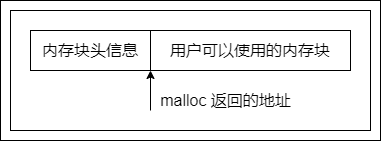

The diagram above was exported from draw.io. Its source (the exported page's mxGraphModel, read from the mxfile embedded in the PNG):
<mxGraphModel dx="1554" dy="35" grid="1" gridSize="10" guides="1" tooltips="1" connect="1" arrows="1" fold="1" page="1" pageScale="1" pageWidth="827" pageHeight="1169" math="0" shadow="0">
  <root>
    <mxCell id="0" />
    <mxCell id="1" parent="0" />
    <mxCell id="2" value="" style="group" vertex="1" connectable="0" parent="1">
      <mxGeometry x="900" y="2090" width="380" height="140" as="geometry" />
    </mxCell>
    <mxCell id="3" value="" style="rounded=0;whiteSpace=wrap;html=1;fontSize=16;fillColor=none;container=0;" vertex="1" parent="2">
      <mxGeometry width="380" height="140" as="geometry" />
    </mxCell>
    <mxCell id="4" value="内存块头信息" style="rounded=0;whiteSpace=wrap;html=1;fontSize=16;strokeColor=default;fillColor=none;container=0;" vertex="1" parent="2">
      <mxGeometry x="30" y="30" width="120" height="40" as="geometry" />
    </mxCell>
    <mxCell id="5" value="用户可以使用的内存块" style="rounded=0;whiteSpace=wrap;html=1;fontSize=16;strokeColor=default;fillColor=none;container=0;" vertex="1" parent="2">
      <mxGeometry x="150" y="30" width="200" height="40" as="geometry" />
    </mxCell>
    <mxCell id="6" value="" style="endArrow=classic;html=1;rounded=0;fontSize=16;" edge="1" parent="2">
      <mxGeometry width="50" height="50" relative="1" as="geometry">
        <mxPoint x="150" y="110" as="sourcePoint" />
        <mxPoint x="150" y="70" as="targetPoint" />
      </mxGeometry>
    </mxCell>
    <mxCell id="7" value="malloc 返回的地址" style="text;html=1;align=center;verticalAlign=middle;resizable=0;points=[];autosize=1;strokeColor=none;fillColor=none;fontSize=16;container=0;" vertex="1" parent="2">
      <mxGeometry x="150" y="90" width="150" height="20" as="geometry" />
    </mxCell>
    <mxCell id="8" value="" style="rounded=0;whiteSpace=wrap;html=1;fontSize=16;strokeColor=default;fillColor=none;container=0;" vertex="1" parent="2">
      <mxGeometry x="10" y="10" width="360" height="120" as="geometry" />
    </mxCell>
  </root>
</mxGraphModel>